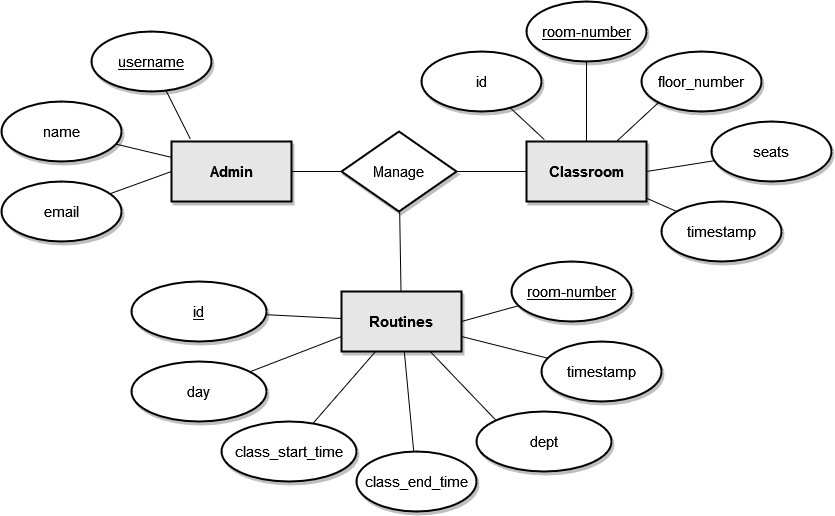

The diagram above was exported from draw.io. Its source (the exported page's mxGraphModel, read from the mxfile embedded in the PNG):
<mxGraphModel dx="1157" dy="624" grid="1" gridSize="10" guides="1" tooltips="1" connect="1" arrows="1" fold="1" page="1" pageScale="1" pageWidth="850" pageHeight="1100" math="0" shadow="0" extFonts="Permanent Marker^https://fonts.googleapis.com/css?family=Permanent+Marker">
  <root>
    <mxCell id="0" />
    <mxCell id="1" parent="0" />
    <mxCell id="j4RnO4ZD6NBn68S9Qr6U-30" style="edgeStyle=none;shape=connector;rounded=0;orthogonalLoop=1;jettySize=auto;html=1;entryX=0;entryY=0.5;entryDx=0;entryDy=0;labelBackgroundColor=default;strokeColor=default;fontFamily=Helvetica;fontSize=15;fontColor=#000000;endArrow=none;endFill=0;" parent="1" source="j4RnO4ZD6NBn68S9Qr6U-1" target="j4RnO4ZD6NBn68S9Qr6U-22" edge="1">
      <mxGeometry relative="1" as="geometry" />
    </mxCell>
    <mxCell id="j4RnO4ZD6NBn68S9Qr6U-1" value="&lt;font style=&quot;font-size: 15px;&quot;&gt;&lt;b&gt;Admin&lt;/b&gt;&lt;/font&gt;" style="rounded=0;whiteSpace=wrap;html=1;strokeWidth=2;fillColor=#E6E6E6;shadow=1;" parent="1" vertex="1">
      <mxGeometry x="260" y="180" width="120" height="60" as="geometry" />
    </mxCell>
    <mxCell id="XseoBNvDbperh5-XbTlB-14" style="edgeStyle=none;rounded=0;orthogonalLoop=1;jettySize=auto;html=1;entryX=0.157;entryY=-0.042;entryDx=0;entryDy=0;entryPerimeter=0;endArrow=none;endFill=0;" edge="1" parent="1" source="j4RnO4ZD6NBn68S9Qr6U-2" target="j4RnO4ZD6NBn68S9Qr6U-1">
      <mxGeometry relative="1" as="geometry" />
    </mxCell>
    <mxCell id="j4RnO4ZD6NBn68S9Qr6U-2" value="&lt;div&gt;&lt;u&gt;username&lt;/u&gt;&lt;/div&gt;" style="ellipse;whiteSpace=wrap;html=1;strokeWidth=2;fontSize=15;fillColor=#FFFFFF;shadow=1;" parent="1" vertex="1">
      <mxGeometry x="180" y="70" width="120" height="60" as="geometry" />
    </mxCell>
    <mxCell id="j4RnO4ZD6NBn68S9Qr6U-6" style="edgeStyle=none;shape=connector;rounded=0;orthogonalLoop=1;jettySize=auto;html=1;labelBackgroundColor=default;strokeColor=default;fontFamily=Helvetica;fontSize=15;fontColor=#FFFFFF;endArrow=none;endFill=0;" parent="1" source="j4RnO4ZD6NBn68S9Qr6U-5" target="j4RnO4ZD6NBn68S9Qr6U-1" edge="1">
      <mxGeometry relative="1" as="geometry" />
    </mxCell>
    <mxCell id="j4RnO4ZD6NBn68S9Qr6U-5" value="name" style="ellipse;whiteSpace=wrap;html=1;strokeWidth=2;fontSize=15;fillColor=#FFFFFF;shadow=1;" parent="1" vertex="1">
      <mxGeometry x="90" y="140" width="120" height="60" as="geometry" />
    </mxCell>
    <mxCell id="XseoBNvDbperh5-XbTlB-13" style="edgeStyle=none;rounded=0;orthogonalLoop=1;jettySize=auto;html=1;entryX=0;entryY=0.5;entryDx=0;entryDy=0;endArrow=none;endFill=0;" edge="1" parent="1" source="j4RnO4ZD6NBn68S9Qr6U-7" target="j4RnO4ZD6NBn68S9Qr6U-1">
      <mxGeometry relative="1" as="geometry" />
    </mxCell>
    <mxCell id="j4RnO4ZD6NBn68S9Qr6U-7" value="&lt;div&gt;email&lt;/div&gt;" style="ellipse;whiteSpace=wrap;html=1;strokeWidth=2;fontSize=15;fillColor=#FFFFFF;shadow=1;" parent="1" vertex="1">
      <mxGeometry x="90" y="220" width="120" height="60" as="geometry" />
    </mxCell>
    <mxCell id="j4RnO4ZD6NBn68S9Qr6U-9" value="&lt;font size=&quot;1&quot;&gt;&lt;b style=&quot;font-size: 15px;&quot;&gt;Classroom&lt;/b&gt;&lt;/font&gt;" style="rounded=0;whiteSpace=wrap;html=1;strokeWidth=2;fillColor=#E6E6E6;shadow=1;" parent="1" vertex="1">
      <mxGeometry x="615" y="180" width="120" height="60" as="geometry" />
    </mxCell>
    <mxCell id="XseoBNvDbperh5-XbTlB-23" style="edgeStyle=none;rounded=0;orthogonalLoop=1;jettySize=auto;html=1;entryX=0.5;entryY=0;entryDx=0;entryDy=0;endArrow=none;endFill=0;" edge="1" parent="1" source="j4RnO4ZD6NBn68S9Qr6U-10" target="j4RnO4ZD6NBn68S9Qr6U-9">
      <mxGeometry relative="1" as="geometry" />
    </mxCell>
    <mxCell id="j4RnO4ZD6NBn68S9Qr6U-10" value="&lt;u&gt;room-number&lt;/u&gt;" style="ellipse;whiteSpace=wrap;html=1;strokeWidth=2;fontSize=15;fillColor=#FFFFFF;shadow=1;" parent="1" vertex="1">
      <mxGeometry x="615" y="40" width="120" height="60" as="geometry" />
    </mxCell>
    <mxCell id="XseoBNvDbperh5-XbTlB-24" style="edgeStyle=none;rounded=0;orthogonalLoop=1;jettySize=auto;html=1;exitX=0;exitY=1;exitDx=0;exitDy=0;entryX=0.75;entryY=0;entryDx=0;entryDy=0;endArrow=none;endFill=0;" edge="1" parent="1" source="j4RnO4ZD6NBn68S9Qr6U-12" target="j4RnO4ZD6NBn68S9Qr6U-9">
      <mxGeometry relative="1" as="geometry" />
    </mxCell>
    <mxCell id="j4RnO4ZD6NBn68S9Qr6U-12" value="floor_number" style="ellipse;whiteSpace=wrap;html=1;strokeWidth=2;fontSize=15;fillColor=#FFFFFF;shadow=1;" parent="1" vertex="1">
      <mxGeometry x="730" y="90" width="120" height="60" as="geometry" />
    </mxCell>
    <mxCell id="XseoBNvDbperh5-XbTlB-25" style="edgeStyle=none;rounded=0;orthogonalLoop=1;jettySize=auto;html=1;entryX=1;entryY=0.5;entryDx=0;entryDy=0;endArrow=none;endFill=0;" edge="1" parent="1" source="j4RnO4ZD6NBn68S9Qr6U-15" target="j4RnO4ZD6NBn68S9Qr6U-9">
      <mxGeometry relative="1" as="geometry" />
    </mxCell>
    <mxCell id="j4RnO4ZD6NBn68S9Qr6U-15" value="seats" style="ellipse;whiteSpace=wrap;html=1;strokeWidth=2;fontSize=15;fillColor=#FFFFFF;shadow=1;" parent="1" vertex="1">
      <mxGeometry x="800" y="160" width="120" height="60" as="geometry" />
    </mxCell>
    <mxCell id="j4RnO4ZD6NBn68S9Qr6U-31" style="edgeStyle=none;shape=connector;rounded=0;orthogonalLoop=1;jettySize=auto;html=1;exitX=1;exitY=0.5;exitDx=0;exitDy=0;labelBackgroundColor=default;strokeColor=default;fontFamily=Helvetica;fontSize=15;fontColor=#000000;endArrow=none;endFill=0;" parent="1" source="j4RnO4ZD6NBn68S9Qr6U-22" target="j4RnO4ZD6NBn68S9Qr6U-9" edge="1">
      <mxGeometry relative="1" as="geometry" />
    </mxCell>
    <mxCell id="XseoBNvDbperh5-XbTlB-10" style="edgeStyle=none;rounded=0;orthogonalLoop=1;jettySize=auto;html=1;endArrow=none;endFill=0;" edge="1" parent="1" source="j4RnO4ZD6NBn68S9Qr6U-22" target="XseoBNvDbperh5-XbTlB-1">
      <mxGeometry relative="1" as="geometry" />
    </mxCell>
    <mxCell id="j4RnO4ZD6NBn68S9Qr6U-22" value="Manage" style="rhombus;whiteSpace=wrap;html=1;shadow=1;labelBackgroundColor=none;strokeWidth=2;fontFamily=Helvetica;fontSize=15;fontColor=#000000;fillColor=#FFFFFF;" parent="1" vertex="1">
      <mxGeometry x="430" y="170" width="115" height="80" as="geometry" />
    </mxCell>
    <mxCell id="XseoBNvDbperh5-XbTlB-18" style="edgeStyle=none;rounded=0;orthogonalLoop=1;jettySize=auto;html=1;endArrow=none;endFill=0;" edge="1" parent="1" source="j4RnO4ZD6NBn68S9Qr6U-23" target="XseoBNvDbperh5-XbTlB-1">
      <mxGeometry relative="1" as="geometry" />
    </mxCell>
    <mxCell id="j4RnO4ZD6NBn68S9Qr6U-23" value="&lt;div&gt;class_end_time&lt;/div&gt;" style="ellipse;whiteSpace=wrap;html=1;strokeWidth=2;fontSize=15;fillColor=#FFFFFF;shadow=1;" parent="1" vertex="1">
      <mxGeometry x="445" y="490" width="120" height="60" as="geometry" />
    </mxCell>
    <mxCell id="XseoBNvDbperh5-XbTlB-1" value="&lt;font size=&quot;1&quot;&gt;&lt;b style=&quot;font-size: 15px;&quot;&gt;Routines&lt;/b&gt;&lt;/font&gt;" style="rounded=0;whiteSpace=wrap;html=1;strokeWidth=2;fillColor=#E6E6E6;shadow=1;" vertex="1" parent="1">
      <mxGeometry x="430" y="330" width="120" height="60" as="geometry" />
    </mxCell>
    <mxCell id="XseoBNvDbperh5-XbTlB-17" style="edgeStyle=none;rounded=0;orthogonalLoop=1;jettySize=auto;html=1;endArrow=none;endFill=0;" edge="1" parent="1" source="XseoBNvDbperh5-XbTlB-2" target="XseoBNvDbperh5-XbTlB-1">
      <mxGeometry relative="1" as="geometry" />
    </mxCell>
    <mxCell id="XseoBNvDbperh5-XbTlB-2" value="&lt;div&gt;class_start_time&lt;/div&gt;" style="ellipse;whiteSpace=wrap;html=1;strokeWidth=2;fontSize=15;fillColor=#FFFFFF;shadow=1;" vertex="1" parent="1">
      <mxGeometry x="310" y="460" width="135" height="60" as="geometry" />
    </mxCell>
    <mxCell id="XseoBNvDbperh5-XbTlB-16" style="edgeStyle=none;rounded=0;orthogonalLoop=1;jettySize=auto;html=1;entryX=0;entryY=0.75;entryDx=0;entryDy=0;endArrow=none;endFill=0;" edge="1" parent="1" source="XseoBNvDbperh5-XbTlB-3" target="XseoBNvDbperh5-XbTlB-1">
      <mxGeometry relative="1" as="geometry" />
    </mxCell>
    <mxCell id="XseoBNvDbperh5-XbTlB-3" value="day" style="ellipse;whiteSpace=wrap;html=1;strokeWidth=2;fontSize=15;fillColor=#FFFFFF;shadow=1;" vertex="1" parent="1">
      <mxGeometry x="220" y="400" width="135" height="60" as="geometry" />
    </mxCell>
    <mxCell id="XseoBNvDbperh5-XbTlB-5" style="rounded=0;orthogonalLoop=1;jettySize=auto;html=1;endArrow=none;endFill=0;entryX=0.149;entryY=-0.031;entryDx=0;entryDy=0;entryPerimeter=0;" edge="1" parent="1" source="XseoBNvDbperh5-XbTlB-4" target="j4RnO4ZD6NBn68S9Qr6U-9">
      <mxGeometry relative="1" as="geometry">
        <mxPoint x="690" y="180" as="targetPoint" />
      </mxGeometry>
    </mxCell>
    <mxCell id="XseoBNvDbperh5-XbTlB-4" value="id" style="ellipse;whiteSpace=wrap;html=1;strokeWidth=2;fontSize=15;fillColor=#FFFFFF;shadow=1;strokeColor=default;" vertex="1" parent="1">
      <mxGeometry x="510" y="90" width="120" height="60" as="geometry" />
    </mxCell>
    <mxCell id="XseoBNvDbperh5-XbTlB-7" style="edgeStyle=none;rounded=0;orthogonalLoop=1;jettySize=auto;html=1;endArrow=none;endFill=0;" edge="1" parent="1" source="XseoBNvDbperh5-XbTlB-6" target="j4RnO4ZD6NBn68S9Qr6U-9">
      <mxGeometry relative="1" as="geometry" />
    </mxCell>
    <mxCell id="XseoBNvDbperh5-XbTlB-6" value="timestamp " style="ellipse;whiteSpace=wrap;html=1;strokeWidth=2;fontSize=15;fillColor=#FFFFFF;shadow=1;" vertex="1" parent="1">
      <mxGeometry x="750" y="240" width="120" height="60" as="geometry" />
    </mxCell>
    <mxCell id="XseoBNvDbperh5-XbTlB-15" style="edgeStyle=none;rounded=0;orthogonalLoop=1;jettySize=auto;html=1;endArrow=none;endFill=0;" edge="1" parent="1" source="XseoBNvDbperh5-XbTlB-8" target="XseoBNvDbperh5-XbTlB-1">
      <mxGeometry relative="1" as="geometry" />
    </mxCell>
    <mxCell id="XseoBNvDbperh5-XbTlB-8" value="&lt;u&gt;id&lt;/u&gt;" style="ellipse;whiteSpace=wrap;html=1;strokeWidth=2;fontSize=15;fillColor=#FFFFFF;shadow=1;" vertex="1" parent="1">
      <mxGeometry x="220" y="320" width="135" height="60" as="geometry" />
    </mxCell>
    <mxCell id="XseoBNvDbperh5-XbTlB-19" style="edgeStyle=none;rounded=0;orthogonalLoop=1;jettySize=auto;html=1;exitX=0;exitY=0;exitDx=0;exitDy=0;endArrow=none;endFill=0;" edge="1" parent="1" source="XseoBNvDbperh5-XbTlB-9" target="XseoBNvDbperh5-XbTlB-1">
      <mxGeometry relative="1" as="geometry" />
    </mxCell>
    <mxCell id="XseoBNvDbperh5-XbTlB-9" value="dept" style="ellipse;whiteSpace=wrap;html=1;strokeWidth=2;fontSize=15;fillColor=#FFFFFF;shadow=1;" vertex="1" parent="1">
      <mxGeometry x="565" y="450" width="135" height="60" as="geometry" />
    </mxCell>
    <mxCell id="XseoBNvDbperh5-XbTlB-20" style="edgeStyle=none;rounded=0;orthogonalLoop=1;jettySize=auto;html=1;endArrow=none;endFill=0;" edge="1" parent="1" source="XseoBNvDbperh5-XbTlB-12" target="XseoBNvDbperh5-XbTlB-1">
      <mxGeometry relative="1" as="geometry" />
    </mxCell>
    <mxCell id="XseoBNvDbperh5-XbTlB-12" value="timestamp " style="ellipse;whiteSpace=wrap;html=1;strokeWidth=2;fontSize=15;fillColor=#FFFFFF;shadow=1;" vertex="1" parent="1">
      <mxGeometry x="630" y="380" width="120" height="60" as="geometry" />
    </mxCell>
    <mxCell id="XseoBNvDbperh5-XbTlB-22" style="edgeStyle=none;rounded=0;orthogonalLoop=1;jettySize=auto;html=1;entryX=1;entryY=0.5;entryDx=0;entryDy=0;endArrow=none;endFill=0;" edge="1" parent="1" source="XseoBNvDbperh5-XbTlB-21" target="XseoBNvDbperh5-XbTlB-1">
      <mxGeometry relative="1" as="geometry" />
    </mxCell>
    <mxCell id="XseoBNvDbperh5-XbTlB-21" value="&lt;u&gt;room-number&lt;/u&gt;" style="ellipse;whiteSpace=wrap;html=1;strokeWidth=2;fontSize=15;fillColor=#FFFFFF;shadow=1;" vertex="1" parent="1">
      <mxGeometry x="600" y="300" width="120" height="60" as="geometry" />
    </mxCell>
  </root>
</mxGraphModel>